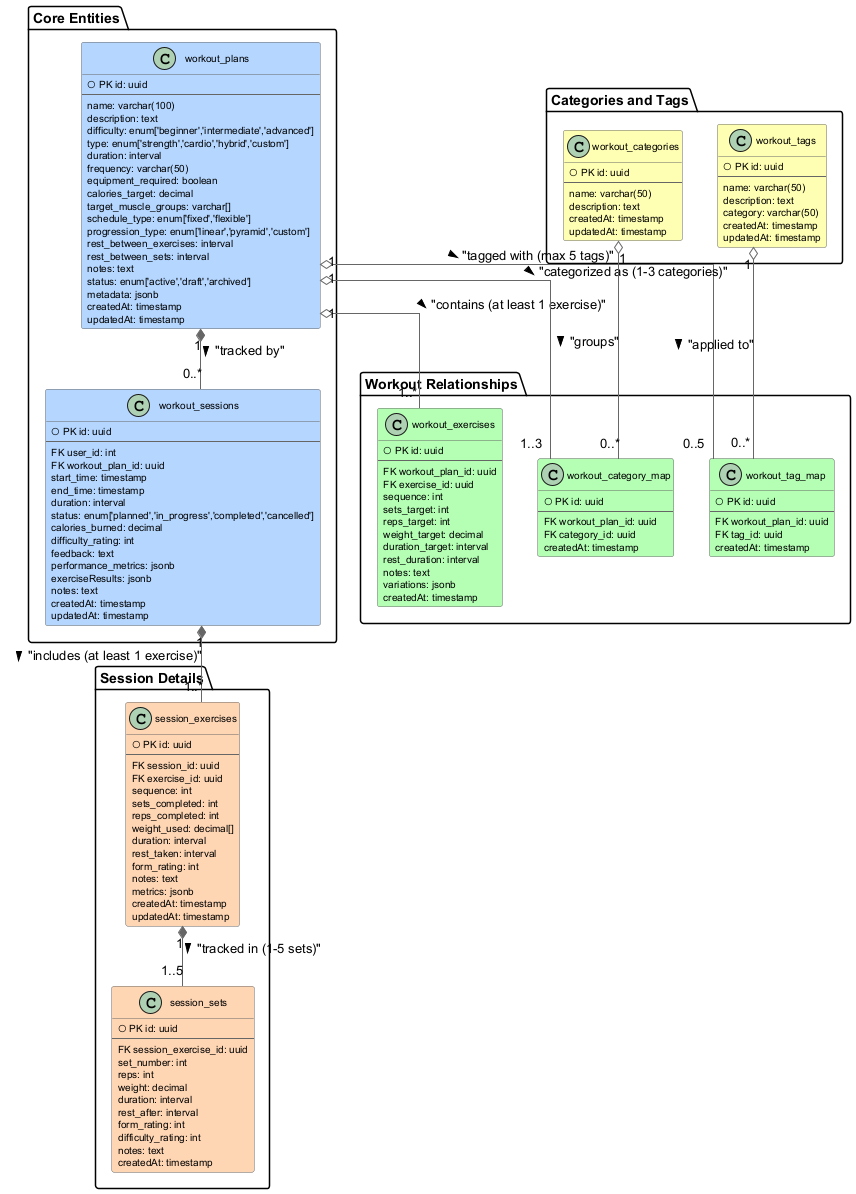

The diagram above was rendered by PlantUML. Its source (embedded in the PNG):
@startuml Workout_Management_ERD

' Page settings
skinparam pageMargin 10
skinparam pageExternalColor white
skinparam pageBorderColor white
skinparam page {
    width 900
    height 1400
}

' Styling
hide methods
hide stereotypes
skinparam linetype ortho
skinparam class {
    BackgroundColor<<Core>> #B4D6FF
    BackgroundColor<<Junction>> #B4FFB4
    BackgroundColor<<Lookup>> #FFFFB4
    BackgroundColor<<Tracking>> #FFD6B4
    BorderColor #666666
    ArrowColor #666666
    FontSize 11
    AttributeFontSize 10
}

' Core Entities
package "Core Entities" {
    class workout_plans << Core >> {
        ○ PK id: uuid
        --
        name: varchar(100)
        description: text
        difficulty: enum['beginner','intermediate','advanced']
        type: enum['strength','cardio','hybrid','custom']
        duration: interval
        frequency: varchar(50)
        equipment_required: boolean
        calories_target: decimal
        target_muscle_groups: varchar[]
        schedule_type: enum['fixed','flexible']
        progression_type: enum['linear','pyramid','custom']
        rest_between_exercises: interval
        rest_between_sets: interval
        notes: text
        status: enum['active','draft','archived']
        metadata: jsonb
        createdAt: timestamp
        updatedAt: timestamp
    }

    class workout_sessions << Core >> {
        ○ PK id: uuid
        --
        FK user_id: int
        FK workout_plan_id: uuid
        start_time: timestamp
        end_time: timestamp
        duration: interval
        status: enum['planned','in_progress','completed','cancelled']
        calories_burned: decimal
        difficulty_rating: int
        feedback: text
        performance_metrics: jsonb
        exerciseResults: jsonb
        notes: text
        createdAt: timestamp
        updatedAt: timestamp
    }
}

' Tracking Tables
package "Session Details" {
    class session_exercises << Tracking >> {
        ○ PK id: uuid
        --
        FK session_id: uuid
        FK exercise_id: uuid
        sequence: int
        sets_completed: int
        reps_completed: int
        weight_used: decimal[]
        duration: interval
        rest_taken: interval
        form_rating: int
        notes: text
        metrics: jsonb
        createdAt: timestamp
        updatedAt: timestamp
    }

    class session_sets << Tracking >> {
        ○ PK id: uuid
        --
        FK session_exercise_id: uuid
        set_number: int
        reps: int
        weight: decimal
        duration: interval
        rest_after: interval
        form_rating: int
        difficulty_rating: int
        notes: text
        createdAt: timestamp
    }
}

' Lookup Tables
package "Categories and Tags" {
    class workout_tags << Lookup >> {
        ○ PK id: uuid
        --
        name: varchar(50)
        description: text
        category: varchar(50)
        createdAt: timestamp
        updatedAt: timestamp
    }

    class workout_categories << Lookup >> {
        ○ PK id: uuid
        --
        name: varchar(50)
        description: text
        createdAt: timestamp
        updatedAt: timestamp
    }
}

' Junction Tables
package "Workout Relationships" {
    class workout_exercises << Junction >> {
        ○ PK id: uuid
        --
        FK workout_plan_id: uuid
        FK exercise_id: uuid
        sequence: int
        sets_target: int
        reps_target: int
        weight_target: decimal
        duration_target: interval
        rest_duration: interval
        notes: text
        variations: jsonb
        createdAt: timestamp
    }

    class workout_tag_map << Junction >> {
        ○ PK id: uuid
        --
        FK workout_plan_id: uuid
        FK tag_id: uuid
        createdAt: timestamp
    }

    class workout_category_map << Junction >> {
        ○ PK id: uuid
        --
        FK workout_plan_id: uuid
        FK category_id: uuid
        createdAt: timestamp
    }
}

' Relationships with specific cardinality constraints
workout_plans "1" o-- "1..*" workout_exercises : "contains (at least 1 exercise)" >
workout_plans "1" o-- "0..5" workout_tag_map : "tagged with (max 5 tags)" >
workout_plans "1" o-- "1..3" workout_category_map : "categorized as (1-3 categories)" >
workout_plans "1" *-- "0..*" workout_sessions : "tracked by" >

workout_sessions "1" *-- "1..*" session_exercises : "includes (at least 1 exercise)" >
session_exercises "1" *-- "1..5" session_sets : "tracked in (1-5 sets)" >

workout_tags "1" o-- "0..*" workout_tag_map : "applied to" >
workout_categories "1" o-- "0..*" workout_category_map : "groups" >

' Layout hints
workout_plans -[hidden]d- workout_exercises
workout_sessions -[hidden]d- session_exercises
workout_tags -[hidden]d- workout_tag_map

@enduml